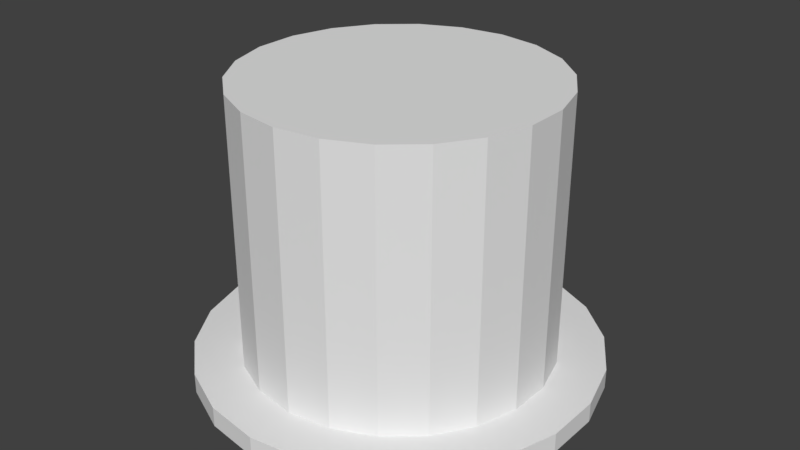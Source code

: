 # Source: topHat.blend  (saved by Blender 2.79.0; exported with 4.5.12 LTS)
import bpy
from mathutils import Matrix  # noqa: F401  (used for matrix-valued properties, if any)

bpy.ops.wm.read_factory_settings(use_empty=True)
scene = bpy.context.scene
scene.name = 'Scene'

# ---- collections
col_collection_1 = bpy.data.collections.new('Collection 1'); scene.collection.children.link(col_collection_1)

# ---- materials (node trees are filled in below, after node groups)
mat_hatmat1 = bpy.data.materials.new('hatMat1')
mat_hatmat1.alpha_threshold = 0.0
mat_hatmat1.use_transparent_shadow = False
mat_hatmat1.roughness = 0.5
mat_hatmat2 = bpy.data.materials.new('hatMat2')
mat_hatmat2.alpha_threshold = 0.0
mat_hatmat2.use_transparent_shadow = False
mat_hatmat2.roughness = 0.5

# ---- material node trees

# ---- world
world_world = bpy.data.worlds.new('World'); scene.world = world_world
world_world.color = (0.05088, 0.05088, 0.05088)
world_world.use_sun_shadow = False
world_world.sun_shadow_jitter_overblur = 0.0
world_world.cycles.sampling_method = 'MANUAL'

# ---- meshes
me_tophat = bpy.data.meshes.new('topHat')
me_tophat.from_pydata([(0.0, 1.0, -0.05), (8.229e-08, 0.7674, 0.05), (0.2817, 0.9595, -0.05), (0.2162, 0.7363, 0.05), (0.5406, 0.8413, -0.05), (0.4149, 0.6456, 0.05), (0.7557, 0.6549, -0.05), (0.58, 0.5025, 0.05), (0.9096, 0.4154, -0.05), (0.698, 0.3188, 0.05), (0.9898, 0.1423, -0.05), (0.7596, 0.1092, 0.05), (0.9898, -0.1423, -0.05), (0.7596, -0.1092, 0.05), (0.9096, -0.4154, -0.05), (0.698, -0.3188, 0.05), (0.7557, -0.6549, -0.05), (0.58, -0.5025, 0.05), (0.5406, -0.8413, -0.05), (0.4149, -0.6456, 0.05), (0.2817, -0.9595, -0.05), (0.2162, -0.7363, 0.05), (1.51e-07, -1.0, -0.05), (1.265e-07, -0.7674, 0.05), (-0.2817, -0.9595, -0.05), (-0.2162, -0.7363, 0.05), (-0.5406, -0.8413, -0.05), (-0.4149, -0.6456, 0.05), (-0.7557, -0.6549, -0.05), (-0.58, -0.5025, 0.05), (-0.9096, -0.4154, -0.05), (-0.698, -0.3188, 0.05), (-0.9898, -0.1423, -0.05), (-0.7596, -0.1092, 0.05), (-0.9898, 0.1423, -0.05), (-0.7596, 0.1092, 0.05), (-0.9096, 0.4154, -0.05), (-0.698, 0.3188, 0.05), (-0.7558, 0.6549, -0.05), (-0.58, 0.5025, 0.05), (-0.5406, 0.8413, -0.05), (-0.4149, 0.6456, 0.05), (-0.2817, 0.9595, -0.05), (-0.2162, 0.7363, 0.05), (0.2817, 0.9595, 0.05), (0.0, 1.0, 0.05), (0.5406, 0.8413, 0.05), (0.7557, 0.6549, 0.05), (0.9096, 0.4154, 0.05), (0.9898, 0.1423, 0.05), (0.9898, -0.1423, 0.05), (0.9096, -0.4154, 0.05), (0.7557, -0.6549, 0.05), (0.5406, -0.8413, 0.05), (0.2817, -0.9595, 0.05), (1.51e-07, -1.0, 0.05), (-0.2817, -0.9595, 0.05), (-0.5406, -0.8413, 0.05), (-0.7557, -0.6549, 0.05), (-0.9096, -0.4154, 0.05), (-0.9898, -0.1423, 0.05), (-0.9898, 0.1423, 0.05), (-0.9096, 0.4154, 0.05), (-0.7558, 0.6549, 0.05), (-0.5406, 0.8413, 0.05), (-0.2817, 0.9595, 0.05), (0.2162, 0.7363, 0.2247), (8.309e-08, 0.7674, 0.2247), (0.4149, 0.6456, 0.2247), (0.58, 0.5025, 0.2247), (0.698, 0.3188, 0.2247), (0.7596, 0.1092, 0.2247), (0.7596, -0.1092, 0.2247), (0.698, -0.3188, 0.2247), (0.58, -0.5025, 0.2247), (0.4149, -0.6456, 0.2247), (0.2162, -0.7363, 0.2247), (1.273e-07, -0.7674, 0.2247), (-0.2162, -0.7363, 0.2247), (-0.4149, -0.6456, 0.2247), (-0.58, -0.5025, 0.2247), (-0.698, -0.3188, 0.2247), (-0.7596, -0.1092, 0.2247), (-0.7596, 0.1092, 0.2247), (-0.698, 0.3188, 0.2247), (-0.58, 0.5025, 0.2247), (-0.4149, 0.6456, 0.2247), (-0.2162, 0.7363, 0.2247), (0.2162, 0.7363, 0.4429), (8.487e-08, 0.7674, 0.4429), (0.4149, 0.6456, 0.4429), (0.58, 0.5025, 0.4429), (0.698, 0.3188, 0.4429), (0.7596, 0.1092, 0.4429), (0.7596, -0.1092, 0.4429), (0.698, -0.3188, 0.4429), (0.58, -0.5025, 0.4429), (0.4149, -0.6456, 0.4429), (0.2162, -0.7363, 0.4429), (1.291e-07, -0.7674, 0.4429), (-0.2162, -0.7363, 0.4429), (-0.4149, -0.6456, 0.4429), (-0.58, -0.5025, 0.4429), (-0.698, -0.3188, 0.4429), (-0.7596, -0.1092, 0.4429), (-0.7596, 0.1092, 0.4429), (-0.698, 0.3188, 0.4429), (-0.58, 0.5025, 0.4429), (-0.4149, 0.6456, 0.4429), (-0.2162, 0.7363, 0.4429), (0.2162, 0.7363, 1.402), (6.921e-08, 0.7674, 1.402), (0.4149, 0.6456, 1.402), (0.58, 0.5025, 1.402), (0.698, 0.3188, 1.402), (0.7596, 0.1092, 1.402), (0.7596, -0.1092, 1.402), (0.698, -0.3188, 1.402), (0.58, -0.5025, 1.402), (0.4149, -0.6456, 1.402), (0.2162, -0.7363, 1.402), (1.134e-07, -0.7674, 1.402), (-0.2162, -0.7363, 1.402), (-0.4149, -0.6456, 1.402), (-0.58, -0.5025, 1.402), (-0.698, -0.3188, 1.402), (-0.7596, -0.1092, 1.402), (-0.7596, 0.1092, 1.402), (-0.698, 0.3188, 1.402), (-0.58, 0.5025, 1.402), (-0.4149, 0.6456, 1.402), (-0.2162, 0.7363, 1.402)], [], [(0, 45, 44, 2), (2, 44, 46, 4), (4, 46, 47, 6), (6, 47, 48, 8), (8, 48, 49, 10), (10, 49, 50, 12), (12, 50, 51, 14), (14, 51, 52, 16), (16, 52, 53, 18), (18, 53, 54, 20), (20, 54, 55, 22), (22, 55, 56, 24), (24, 56, 57, 26), (26, 57, 58, 28), (28, 58, 59, 30), (30, 59, 60, 32), (32, 60, 61, 34), (34, 61, 62, 36), (36, 62, 63, 38), (38, 63, 64, 40), (21, 19, 75, 76), (40, 64, 65, 42), (42, 65, 45, 0), (0, 2, 4, 6, 8, 10, 12, 14, 16, 18, 20, 22, 24, 26, 28, 30, 32, 34, 36, 38, 40, 42), (1, 3, 44, 45), (3, 5, 46, 44), (5, 7, 47, 46), (7, 9, 48, 47), (9, 11, 49, 48), (11, 13, 50, 49), (13, 15, 51, 50), (15, 17, 52, 51), (17, 19, 53, 52), (19, 21, 54, 53), (21, 23, 55, 54), (23, 25, 56, 55), (25, 27, 57, 56), (27, 29, 58, 57), (29, 31, 59, 58), (31, 33, 60, 59), (33, 35, 61, 60), (35, 37, 62, 61), (37, 39, 63, 62), (39, 41, 64, 63), (41, 43, 65, 64), (43, 1, 45, 65), (69, 68, 90, 91), (7, 5, 68, 69), (37, 35, 83, 84), (23, 21, 76, 77), (9, 7, 69, 70), (39, 37, 84, 85), (25, 23, 77, 78), (11, 9, 70, 71), (41, 39, 85, 86), (27, 25, 78, 79), (13, 11, 71, 72), (43, 41, 86, 87), (29, 27, 79, 80), (15, 13, 72, 73), (1, 43, 87, 67), (31, 29, 80, 81), (17, 15, 73, 74), (3, 1, 67, 66), (33, 31, 81, 82), (19, 17, 74, 75), (5, 3, 66, 68), (35, 33, 82, 83), (106, 105, 127, 128), (84, 83, 105, 106), (77, 76, 98, 99), (70, 69, 91, 92), (85, 84, 106, 107), (78, 77, 99, 100), (71, 70, 92, 93), (86, 85, 107, 108), (79, 78, 100, 101), (72, 71, 93, 94), (87, 86, 108, 109), (80, 79, 101, 102), (73, 72, 94, 95), (67, 87, 109, 89), (81, 80, 102, 103), (74, 73, 95, 96), (66, 67, 89, 88), (82, 81, 103, 104), (75, 74, 96, 97), (68, 66, 88, 90), (83, 82, 104, 105), (76, 75, 97, 98), (110, 111, 131, 130, 129, 128, 127, 126, 125, 124, 123, 122, 121, 120, 119, 118, 117, 116, 115, 114, 113, 112), (99, 98, 120, 121), (92, 91, 113, 114), (107, 106, 128, 129), (100, 99, 121, 122), (93, 92, 114, 115), (108, 107, 129, 130), (101, 100, 122, 123), (94, 93, 115, 116), (109, 108, 130, 131), (102, 101, 123, 124), (95, 94, 116, 117), (89, 109, 131, 111), (103, 102, 124, 125), (96, 95, 117, 118), (88, 89, 111, 110), (104, 103, 125, 126), (97, 96, 118, 119), (90, 88, 110, 112), (105, 104, 126, 127), (98, 97, 119, 120), (91, 90, 112, 113)])
me_tophat.polygons.foreach_set('material_index', [1, 1, 1, 1, 1, 1, 1, 1, 1, 1, 1, 1, 1, 1, 1, 1, 1, 1, 1, 1, 1, 1, 1, 1, 1, 1, 1, 1, 1, 1, 1, 1, 1, 1, 1, 1, 1, 1, 1, 1, 1, 1, 1, 1, 1, 1, 0, 1, 1, 1, 1, 1, 1, 1, 1, 1, 1, 1, 1, 1, 1, 1, 1, 1, 1, 1, 1, 1, 1, 0, 0, 0, 0, 0, 0, 0, 0, 0, 0, 0, 0, 0, 0, 0, 0, 0, 0, 0, 0, 0, 1, 1, 1, 1, 1, 1, 1, 1, 1, 1, 1, 1, 1, 1, 1, 1, 1, 1, 1, 1, 1, 1])
_uv = me_tophat.uv_layers.new(name='UVMap')
_uv.uv.foreach_set('vector', [0.9714, 0.1819, 0.9475, 0.1819, 0.9475, 0.1166, 0.9714, 0.1166, 0.9714, 0.1166, 0.9475, 0.1166, 0.9475, 0.05427, 0.9714, 0.05427, 0.9714, 0.05427, 0.9475, 0.05427, 0.9475, 0.0, 0.9714, 1.368e-08, 0.9761, 0.459, 1.0, 0.459, 1.0, 0.514, 0.9761, 0.514, 0.9761, 0.514, 1.0, 0.514, 1.0, 0.5767, 0.9761, 0.5767, 0.9761, 0.5767, 1.0, 0.5767, 1.0, 0.642, 0.9761, 0.642, 0.9761, 0.642, 1.0, 0.642, 1.0, 0.7047, 0.9761, 0.7047, 0.9761, 0.7047, 1.0, 0.7047, 1.0, 0.7596, 0.9761, 0.7596, 0.9521, 0.459, 0.9761, 0.459, 0.9761, 0.514, 0.9521, 0.514, 0.9521, 0.514, 0.9761, 0.514, 0.9761, 0.5767, 0.9521, 0.5767, 0.9521, 0.5767, 0.9761, 0.5767, 0.9761, 0.642, 0.9521, 0.642, 0.9521, 0.642, 0.9761, 0.642, 0.9761, 0.7047, 0.9521, 0.7047, 0.9521, 0.7047, 0.9761, 0.7047, 0.9761, 0.7596, 0.9521, 0.7596, 0.9521, 0.7596, 0.9761, 0.7596, 0.9761, 0.8024, 0.9521, 0.8024, 0.9953, 0.3006, 0.9714, 0.3006, 0.9714, 0.2456, 0.9953, 0.2456, 0.9953, 0.2456, 0.9714, 0.2456, 0.9714, 0.183, 0.9953, 0.183, 0.9953, 0.183, 0.9714, 0.183, 0.9714, 0.1176, 0.9953, 0.1176, 0.9953, 0.1176, 0.9714, 0.1176, 0.9714, 0.05496, 0.9953, 0.05496, 0.9953, 0.05496, 0.9714, 0.05496, 0.9714, 0.0, 0.9953, 0.0, 0.9714, 0.3443, 0.9475, 0.3443, 0.9475, 0.3005, 0.9714, 0.3005, 0.8685, 0.5493, 0.8685, 0.5012, 0.9103, 0.5012, 0.9103, 0.5493, 0.9714, 0.3005, 0.9475, 0.3005, 0.9475, 0.2449, 0.9714, 0.2449, 0.9714, 0.2449, 0.9475, 0.2449, 0.9475, 0.1819, 0.9714, 0.1819, 0.9475, 0.2622, 0.9283, 0.3249, 0.8915, 0.3798, 0.84, 0.4226, 0.778, 0.4497, 0.7106, 0.459, 0.6432, 0.4497, 0.5812, 0.4226, 0.5298, 0.3798, 0.4929, 0.3249, 0.4737, 0.2622, 0.4737, 0.1968, 0.4929, 0.1342, 0.5298, 0.07921, 0.5812, 0.03643, 0.6432, 0.009297, 0.7106, 0.0, 0.778, 0.009297, 0.84, 0.03643, 0.8915, 0.07921, 0.9283, 0.1342, 0.9475, 0.1968, 0.4186, 0.2044, 0.4039, 0.1563, 0.4546, 0.1342, 0.4737, 0.1968, 0.4039, 0.1563, 0.3757, 0.1142, 0.4177, 0.07921, 0.4546, 0.1342, 0.3757, 0.1142, 0.3362, 0.08135, 0.3663, 0.03643, 0.4177, 0.07921, 0.3362, 0.08135, 0.2886, 0.06052, 0.3043, 0.009297, 0.3663, 0.03643, 0.2886, 0.06052, 0.2369, 0.05339, 0.2369, 0.0, 0.3043, 0.009297, 0.2369, 0.05339, 0.1851, 0.06052, 0.1695, 0.009297, 0.2369, 0.0, 0.1851, 0.06052, 0.1376, 0.08135, 0.1075, 0.03643, 0.1695, 0.009297, 0.1376, 0.08135, 0.09808, 0.1142, 0.05602, 0.07921, 0.1075, 0.03643, 0.09808, 0.1142, 0.06982, 0.1563, 0.01919, 0.1342, 0.05602, 0.07921, 0.06982, 0.1563, 0.0551, 0.2044, 0.0, 0.1968, 0.01919, 0.1342, 0.0551, 0.2044, 0.0551, 0.2546, 4.279e-08, 0.2622, 0.0, 0.1968, 0.0551, 0.2546, 0.06982, 0.3027, 0.01919, 0.3249, 4.279e-08, 0.2622, 0.06982, 0.3027, 0.09808, 0.3449, 0.05602, 0.3798, 0.01919, 0.3249, 0.09808, 0.3449, 0.1376, 0.3777, 0.1075, 0.4226, 0.05602, 0.3798, 0.1376, 0.3777, 0.1851, 0.3985, 0.1695, 0.4497, 0.1075, 0.4226, 0.1851, 0.3985, 0.2369, 0.4056, 0.2369, 0.459, 0.1695, 0.4497, 0.2369, 0.4056, 0.2886, 0.3985, 0.3043, 0.4497, 0.2369, 0.459, 0.2886, 0.3985, 0.3362, 0.3777, 0.3663, 0.4226, 0.3043, 0.4497, 0.3362, 0.3777, 0.3757, 0.3449, 0.4177, 0.3798, 0.3663, 0.4226, 0.3757, 0.3449, 0.4039, 0.3027, 0.4546, 0.3249, 0.4177, 0.3798, 0.4039, 0.3027, 0.4186, 0.2546, 0.4737, 0.2622, 0.4546, 0.3249, 0.4186, 0.2546, 0.4186, 0.2044, 0.4737, 0.1968, 0.4737, 0.2622, 0.75, 0.1423, 0.75, 0.0, 1.0, 0.0, 1.0, 0.1423, 0.639, 0.7693, 0.5956, 0.7693, 0.5956, 0.7292, 0.639, 0.7292, 0.9103, 0.8782, 0.9103, 0.8301, 0.9521, 0.8301, 0.9521, 0.8782, 0.8685, 0.5994, 0.8685, 0.5493, 0.9103, 0.5493, 0.9103, 0.5994, 0.9103, 0.5012, 0.9103, 0.459, 0.9521, 0.459, 0.9521, 0.5012, 0.9103, 0.9204, 0.9103, 0.8782, 0.9521, 0.8782, 0.9521, 0.9204, 0.8685, 0.6475, 0.8685, 0.5994, 0.9103, 0.5994, 0.9103, 0.6475, 0.9103, 0.5493, 0.9103, 0.5012, 0.9521, 0.5012, 0.9521, 0.5493, 0.3985, 0.7693, 0.3635, 0.7693, 0.3635, 0.7292, 0.3985, 0.7292, 0.8685, 0.6897, 0.8685, 0.6475, 0.9103, 0.6475, 0.9103, 0.6897, 0.9103, 0.5994, 0.9103, 0.5493, 0.9521, 0.5493, 0.9521, 0.5994, 0.443, 0.7693, 0.3985, 0.7693, 0.3985, 0.7292, 0.443, 0.7292, 0.8685, 0.7225, 0.8685, 0.6897, 0.9103, 0.6897, 0.9103, 0.7225, 0.9103, 0.6475, 0.9103, 0.5994, 0.9521, 0.5994, 0.9521, 0.6475, 0.4935, 0.7693, 0.443, 0.7693, 0.443, 0.7292, 0.4935, 0.7292, 0.9103, 0.7319, 0.9103, 0.6897, 0.9521, 0.6897, 0.9521, 0.7319, 0.9103, 0.6897, 0.9103, 0.6475, 0.9521, 0.6475, 0.9521, 0.6897, 0.5457, 0.7693, 0.4935, 0.7693, 0.4935, 0.7292, 0.5457, 0.7292, 0.9103, 0.78, 0.9103, 0.7319, 0.9521, 0.7319, 0.9521, 0.78, 0.8685, 0.5012, 0.8685, 0.459, 0.9103, 0.459, 0.9103, 0.5012, 0.5956, 0.7693, 0.5457, 0.7693, 0.5457, 0.7292, 0.5956, 0.7292, 0.9103, 0.8301, 0.9103, 0.78, 0.9521, 0.78, 0.9521, 0.8301, 0.8685, 0.5012, 0.8685, 0.5493, 0.639, 0.5493, 0.639, 0.5012, 0.5, 0.1423, 0.5, 0.3046, 0.25, 0.3046, 0.25, 0.1423, 0.25, 0.4154, 0.25, 0.5846, 0.0, 0.5846, 3.414e-08, 0.4154, 0.75, 0.3046, 0.75, 0.1423, 1.0, 0.1423, 1.0, 0.3046, 0.5, 0.0, 0.5, 0.1423, 0.25, 0.1423, 0.25, 9.233e-08, 0.25, 0.2531, 0.25, 0.4154, 3.414e-08, 0.4154, 6.829e-08, 0.2531, 0.75, 0.4738, 0.75, 0.3046, 1.0, 0.3046, 1.0, 0.4738, 0.75, 0.6361, 0.75, 0.7784, 0.5, 0.7784, 0.5, 0.6361, 0.25, 0.1108, 0.25, 0.2531, 6.829e-08, 0.2531, 0.0, 0.1108, 0.75, 0.6361, 0.75, 0.4738, 1.0, 0.4738, 1.0, 0.6361, 0.75, 0.4738, 0.75, 0.6361, 0.5, 0.6361, 0.5, 0.4738, 0.25, 0.0, 0.25, 0.1108, 0.0, 0.1108, 6.829e-08, 4.616e-08, 0.75, 0.7784, 0.75, 0.6361, 1.0, 0.6361, 1.0, 0.7784, 0.4935, 0.7292, 0.443, 0.7292, 0.443, 0.6791, 0.4935, 0.6791, 0.5, 0.6361, 0.5, 0.7784, 0.25, 0.7784, 0.25, 0.6361, 0.25, 0.8892, 0.25, 1.0, 2.049e-07, 1.0, 1.366e-07, 0.8892, 0.75, 0.1423, 0.75, 0.3046, 0.5, 0.3046, 0.5, 0.1423, 0.5, 0.4738, 0.5, 0.6361, 0.25, 0.6361, 0.25, 0.4738, 0.25, 0.7469, 0.25, 0.8892, 1.366e-07, 0.8892, 1.024e-07, 0.7469, 0.75, 0.0, 0.75, 0.1423, 0.5, 0.1423, 0.5, 4.616e-08, 0.5, 0.3046, 0.5, 0.4738, 0.25, 0.4738, 0.25, 0.3046, 0.25, 0.5846, 0.25, 0.7469, 1.024e-07, 0.7469, 0.0, 0.5846, 0.2335, 0.8041, 0.1818, 0.8113, 0.13, 0.8041, 0.08249, 0.7833, 0.04299, 0.7505, 0.01473, 0.7083, 0.0, 0.6602, 4.279e-08, 0.6101, 0.01473, 0.562, 0.04299, 0.5198, 0.08249, 0.487, 0.13, 0.4662, 0.1818, 0.459, 0.2335, 0.4662, 0.2811, 0.487, 0.3206, 0.5198, 0.3488, 0.562, 0.3635, 0.6101, 0.3635, 0.6602, 0.3488, 0.7083, 0.3206, 0.7505, 0.2811, 0.7833, 0.5931, 0.8596, 0.5931, 0.9097, 0.3635, 0.9097, 0.3635, 0.8596, 0.8685, 0.911, 0.8685, 0.9532, 0.639, 0.9532, 0.639, 0.911, 0.8685, 0.459, 0.8685, 0.5012, 0.639, 0.5012, 0.639, 0.459, 0.5931, 0.8115, 0.5931, 0.8596, 0.3635, 0.8596, 0.3635, 0.8115, 0.8685, 0.8629, 0.8685, 0.911, 0.639, 0.911, 0.639, 0.8629, 0.3985, 0.6791, 0.3635, 0.6791, 0.3635, 0.459, 0.3985, 0.459, 0.5931, 0.7693, 0.5931, 0.8115, 0.3635, 0.8115, 0.3635, 0.7693, 0.8685, 0.8128, 0.8685, 0.8629, 0.639, 0.8629, 0.639, 0.8128, 0.443, 0.6791, 0.3985, 0.6791, 0.3985, 0.459, 0.443, 0.459, 0.8685, 0.6897, 0.8685, 0.7225, 0.639, 0.7225, 0.639, 0.6897, 0.8685, 0.7647, 0.8685, 0.8128, 0.639, 0.8128, 0.639, 0.7647, 0.4935, 0.6791, 0.443, 0.6791, 0.443, 0.459, 0.4935, 0.459, 0.8685, 0.6475, 0.8685, 0.6897, 0.639, 0.6897, 0.639, 0.6475, 0.8685, 0.7225, 0.8685, 0.7647, 0.639, 0.7647, 0.639, 0.7225, 0.5457, 0.6791, 0.4935, 0.6791, 0.4935, 0.459, 0.5457, 0.459, 0.8685, 0.5994, 0.8685, 0.6475, 0.639, 0.6475, 0.639, 0.5994, 0.5931, 0.9578, 0.5931, 1.0, 0.3635, 1.0, 0.3635, 0.9578, 0.5956, 0.6791, 0.5457, 0.6791, 0.5457, 0.459, 0.5956, 0.459, 0.8685, 0.5493, 0.8685, 0.5994, 0.639, 0.5994, 0.639, 0.5493, 0.5931, 0.9097, 0.5931, 0.9578, 0.3635, 0.9578, 0.3635, 0.9097, 0.639, 0.6791, 0.5956, 0.6791, 0.5956, 0.459, 0.639, 0.459])
me_tophat.materials.append(mat_hatmat1)
me_tophat.materials.append(mat_hatmat2)
me_tophat.use_remesh_preserve_volume = False
me_tophat.use_remesh_preserve_attributes = False
me_tophat.use_mirror_vertex_groups = False
me_tophat.update()

# ---- objects
ob_tophat = bpy.data.objects.new('topHat', me_tophat)

# ---- transforms, parenting, visibility, modifiers, constraints
ob_tophat.location = (0.0, 0.0, 0.0)
ob_tophat.scale = (0.8406, 0.8406, 0.8406)
ob_tophat.lineart.crease_threshold = 0.0

# ---- collection membership
col_collection_1.objects.link(ob_tophat)

# ---- scene / render settings (as saved in the file)
scene.frame_start = 1; scene.frame_end = 250; scene.frame_set(1)
scene.render.engine = 'BLENDER_EEVEE_NEXT'
scene.render.resolution_percentage = 50
scene.render.dither_intensity = 0.0
scene.cycles.use_denoising = False
scene.cycles.samples = 128
scene.cycles.sampling_pattern = 'TABULATED_SOBOL'
scene.cycles.use_adaptive_sampling = False
scene.cycles.use_light_tree = False
scene.cycles.blur_glossy = 0.0
scene.cycles.sample_clamp_indirect = 0.0
scene.view_settings.view_transform = 'Standard'
bpy.context.view_layer.update()

# ---- added for rendering (the .blend has no active camera and no usable light): camera, sun
cam_auto = bpy.data.cameras.new('AutoCamera')
cam_auto.lens = 50.0
cam_auto.sensor_width = 36.0
cam_auto.clip_end = 1000.0
ob_auto_camera = bpy.data.objects.new('AutoCamera', cam_auto)
scene.collection.objects.link(ob_auto_camera)
ob_auto_camera.location = (2.46281, -2.95537, 2.53849)
ob_auto_camera.rotation_euler = (1.09748, -7.21219e-08, 0.694738)
scene.camera = ob_auto_camera
light_auto_sun = bpy.data.lights.new('AutoSun', 'SUN')
light_auto_sun.energy = 3.0
light_auto_sun.angle = 0.0523599
ob_auto_sun = bpy.data.objects.new('AutoSun', light_auto_sun)
scene.collection.objects.link(ob_auto_sun)
ob_auto_sun.rotation_euler = (0.872665, 0.174533, 0.523599)
bpy.context.view_layer.update()
